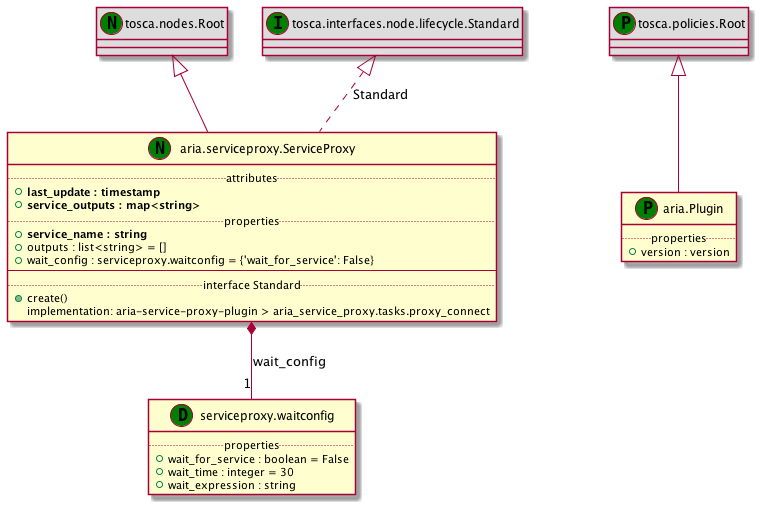

The diagram above was rendered by PlantUML. Its source (embedded in the PNG):
@startuml
set namespaceSeparator none
class "serviceproxy.waitconfig" << (D,green) >> {
.. properties ..
+wait_for_service : boolean = False
+wait_time : integer = 30
+wait_expression : string
}
class "tosca.nodes.Root" << (N,green) >> #DDDDDD
"tosca.nodes.Root" <|-- "aria.serviceproxy.ServiceProxy"
class "aria.serviceproxy.ServiceProxy" << (N,green) >> {
.. attributes ..
+<b>last_update : timestamp
+<b>service_outputs : map<string>
.. properties ..
+<b>service_name : string
+outputs : list<string> = []
+wait_config : serviceproxy.waitconfig = {'wait_for_service': False}
--
.. interface Standard ..
+create()
 implementation: aria-service-proxy-plugin > aria_service_proxy.tasks.proxy_connect
}
"aria.serviceproxy.ServiceProxy" *-- "1" "serviceproxy.waitconfig" : wait_config
class "tosca.interfaces.node.lifecycle.Standard" << (I,green) >> #DDDDDD
"tosca.interfaces.node.lifecycle.Standard" <|.. "aria.serviceproxy.ServiceProxy" : Standard
class "tosca.policies.Root" << (P,green) >> #DDDDDD
"tosca.policies.Root" <|-- "aria.Plugin"
class "aria.Plugin" << (P,green) >> {
.. properties ..
+version : version
}
@enduml